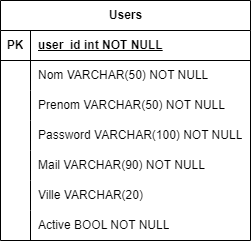

The diagram above was exported from draw.io. Its source (the exported page's mxGraphModel, read from the mxfile embedded in the PNG):
<mxGraphModel dx="1050" dy="530" grid="1" gridSize="10" guides="1" tooltips="1" connect="1" arrows="1" fold="1" page="1" pageScale="1" pageWidth="850" pageHeight="1100" math="0" shadow="0" extFonts="Permanent Marker^https://fonts.googleapis.com/css?family=Permanent+Marker">
  <root>
    <mxCell id="0" />
    <mxCell id="1" parent="0" />
    <mxCell id="3nr6NEPCNHBsxIpnK5sl-9" value="Users" style="shape=table;startSize=30;container=1;collapsible=1;childLayout=tableLayout;fixedRows=1;rowLines=0;fontStyle=1;align=center;resizeLast=1;html=1;" parent="1" vertex="1">
      <mxGeometry x="430" y="120" width="250" height="240" as="geometry">
        <mxRectangle x="410" y="120" width="70" height="30" as="alternateBounds" />
      </mxGeometry>
    </mxCell>
    <mxCell id="3nr6NEPCNHBsxIpnK5sl-10" value="" style="shape=tableRow;horizontal=0;startSize=0;swimlaneHead=0;swimlaneBody=0;fillColor=none;collapsible=0;dropTarget=0;points=[[0,0.5],[1,0.5]];portConstraint=eastwest;top=0;left=0;right=0;bottom=1;" parent="3nr6NEPCNHBsxIpnK5sl-9" vertex="1">
      <mxGeometry y="30" width="250" height="30" as="geometry" />
    </mxCell>
    <mxCell id="3nr6NEPCNHBsxIpnK5sl-11" value="PK" style="shape=partialRectangle;connectable=0;fillColor=none;top=0;left=0;bottom=0;right=0;fontStyle=1;overflow=hidden;whiteSpace=wrap;html=1;" parent="3nr6NEPCNHBsxIpnK5sl-10" vertex="1">
      <mxGeometry width="30" height="30" as="geometry">
        <mxRectangle width="30" height="30" as="alternateBounds" />
      </mxGeometry>
    </mxCell>
    <mxCell id="3nr6NEPCNHBsxIpnK5sl-12" value="&lt;span style=&quot;text-wrap: nowrap;&quot;&gt;user_id int NOT NULL&lt;/span&gt;" style="shape=partialRectangle;connectable=0;fillColor=none;top=0;left=0;bottom=0;right=0;align=left;spacingLeft=6;fontStyle=5;overflow=hidden;whiteSpace=wrap;html=1;" parent="3nr6NEPCNHBsxIpnK5sl-10" vertex="1">
      <mxGeometry x="30" width="220" height="30" as="geometry">
        <mxRectangle width="220" height="30" as="alternateBounds" />
      </mxGeometry>
    </mxCell>
    <mxCell id="3nr6NEPCNHBsxIpnK5sl-13" value="" style="shape=tableRow;horizontal=0;startSize=0;swimlaneHead=0;swimlaneBody=0;fillColor=none;collapsible=0;dropTarget=0;points=[[0,0.5],[1,0.5]];portConstraint=eastwest;top=0;left=0;right=0;bottom=0;" parent="3nr6NEPCNHBsxIpnK5sl-9" vertex="1">
      <mxGeometry y="60" width="250" height="30" as="geometry" />
    </mxCell>
    <mxCell id="3nr6NEPCNHBsxIpnK5sl-14" value="" style="shape=partialRectangle;connectable=0;fillColor=none;top=0;left=0;bottom=0;right=0;editable=1;overflow=hidden;whiteSpace=wrap;html=1;" parent="3nr6NEPCNHBsxIpnK5sl-13" vertex="1">
      <mxGeometry width="30" height="30" as="geometry">
        <mxRectangle width="30" height="30" as="alternateBounds" />
      </mxGeometry>
    </mxCell>
    <mxCell id="3nr6NEPCNHBsxIpnK5sl-15" value="&lt;span style=&quot;text-wrap: nowrap;&quot;&gt;Nom VARCHAR(50) NOT NULL&lt;/span&gt;" style="shape=partialRectangle;connectable=0;fillColor=none;top=0;left=0;bottom=0;right=0;align=left;spacingLeft=6;overflow=hidden;whiteSpace=wrap;html=1;" parent="3nr6NEPCNHBsxIpnK5sl-13" vertex="1">
      <mxGeometry x="30" width="220" height="30" as="geometry">
        <mxRectangle width="220" height="30" as="alternateBounds" />
      </mxGeometry>
    </mxCell>
    <mxCell id="3nr6NEPCNHBsxIpnK5sl-16" value="" style="shape=tableRow;horizontal=0;startSize=0;swimlaneHead=0;swimlaneBody=0;fillColor=none;collapsible=0;dropTarget=0;points=[[0,0.5],[1,0.5]];portConstraint=eastwest;top=0;left=0;right=0;bottom=0;" parent="3nr6NEPCNHBsxIpnK5sl-9" vertex="1">
      <mxGeometry y="90" width="250" height="30" as="geometry" />
    </mxCell>
    <mxCell id="3nr6NEPCNHBsxIpnK5sl-17" value="" style="shape=partialRectangle;connectable=0;fillColor=none;top=0;left=0;bottom=0;right=0;editable=1;overflow=hidden;whiteSpace=wrap;html=1;" parent="3nr6NEPCNHBsxIpnK5sl-16" vertex="1">
      <mxGeometry width="30" height="30" as="geometry">
        <mxRectangle width="30" height="30" as="alternateBounds" />
      </mxGeometry>
    </mxCell>
    <mxCell id="3nr6NEPCNHBsxIpnK5sl-18" value="&lt;span style=&quot;text-wrap: nowrap;&quot;&gt;Prenom&amp;nbsp;&lt;/span&gt;&lt;span style=&quot;text-wrap: nowrap;&quot;&gt;VARCHAR&lt;/span&gt;&lt;span style=&quot;text-wrap: nowrap;&quot;&gt;(50) NOT NULL&lt;/span&gt;" style="shape=partialRectangle;connectable=0;fillColor=none;top=0;left=0;bottom=0;right=0;align=left;spacingLeft=6;overflow=hidden;whiteSpace=wrap;html=1;" parent="3nr6NEPCNHBsxIpnK5sl-16" vertex="1">
      <mxGeometry x="30" width="220" height="30" as="geometry">
        <mxRectangle width="220" height="30" as="alternateBounds" />
      </mxGeometry>
    </mxCell>
    <mxCell id="3nr6NEPCNHBsxIpnK5sl-29" style="shape=tableRow;horizontal=0;startSize=0;swimlaneHead=0;swimlaneBody=0;fillColor=none;collapsible=0;dropTarget=0;points=[[0,0.5],[1,0.5]];portConstraint=eastwest;top=0;left=0;right=0;bottom=0;" parent="3nr6NEPCNHBsxIpnK5sl-9" vertex="1">
      <mxGeometry y="120" width="250" height="30" as="geometry" />
    </mxCell>
    <mxCell id="3nr6NEPCNHBsxIpnK5sl-30" style="shape=partialRectangle;connectable=0;fillColor=none;top=0;left=0;bottom=0;right=0;editable=1;overflow=hidden;whiteSpace=wrap;html=1;" parent="3nr6NEPCNHBsxIpnK5sl-29" vertex="1">
      <mxGeometry width="30" height="30" as="geometry">
        <mxRectangle width="30" height="30" as="alternateBounds" />
      </mxGeometry>
    </mxCell>
    <mxCell id="3nr6NEPCNHBsxIpnK5sl-31" value="Password&amp;nbsp;&lt;span style=&quot;text-wrap: nowrap;&quot;&gt;VARCHAR&lt;/span&gt;&lt;span style=&quot;text-wrap: nowrap;&quot;&gt;(100) NOT NULL&lt;/span&gt;" style="shape=partialRectangle;connectable=0;fillColor=none;top=0;left=0;bottom=0;right=0;align=left;spacingLeft=6;overflow=hidden;whiteSpace=wrap;html=1;" parent="3nr6NEPCNHBsxIpnK5sl-29" vertex="1">
      <mxGeometry x="30" width="220" height="30" as="geometry">
        <mxRectangle width="220" height="30" as="alternateBounds" />
      </mxGeometry>
    </mxCell>
    <mxCell id="3nr6NEPCNHBsxIpnK5sl-19" value="" style="shape=tableRow;horizontal=0;startSize=0;swimlaneHead=0;swimlaneBody=0;fillColor=none;collapsible=0;dropTarget=0;points=[[0,0.5],[1,0.5]];portConstraint=eastwest;top=0;left=0;right=0;bottom=0;" parent="3nr6NEPCNHBsxIpnK5sl-9" vertex="1">
      <mxGeometry y="150" width="250" height="30" as="geometry" />
    </mxCell>
    <mxCell id="3nr6NEPCNHBsxIpnK5sl-20" value="" style="shape=partialRectangle;connectable=0;fillColor=none;top=0;left=0;bottom=0;right=0;editable=1;overflow=hidden;whiteSpace=wrap;html=1;" parent="3nr6NEPCNHBsxIpnK5sl-19" vertex="1">
      <mxGeometry width="30" height="30" as="geometry">
        <mxRectangle width="30" height="30" as="alternateBounds" />
      </mxGeometry>
    </mxCell>
    <mxCell id="3nr6NEPCNHBsxIpnK5sl-21" value="&lt;span style=&quot;text-wrap: nowrap;&quot;&gt;Mail&amp;nbsp;&lt;/span&gt;&lt;span style=&quot;text-wrap: nowrap;&quot;&gt;VARCHAR&lt;/span&gt;&lt;span style=&quot;text-wrap: nowrap;&quot;&gt;(90) NOT NULL&lt;/span&gt;" style="shape=partialRectangle;connectable=0;fillColor=none;top=0;left=0;bottom=0;right=0;align=left;spacingLeft=6;overflow=hidden;whiteSpace=wrap;html=1;" parent="3nr6NEPCNHBsxIpnK5sl-19" vertex="1">
      <mxGeometry x="30" width="220" height="30" as="geometry">
        <mxRectangle width="220" height="30" as="alternateBounds" />
      </mxGeometry>
    </mxCell>
    <mxCell id="3nr6NEPCNHBsxIpnK5sl-22" style="shape=tableRow;horizontal=0;startSize=0;swimlaneHead=0;swimlaneBody=0;fillColor=none;collapsible=0;dropTarget=0;points=[[0,0.5],[1,0.5]];portConstraint=eastwest;top=0;left=0;right=0;bottom=0;" parent="3nr6NEPCNHBsxIpnK5sl-9" vertex="1">
      <mxGeometry y="180" width="250" height="30" as="geometry" />
    </mxCell>
    <mxCell id="3nr6NEPCNHBsxIpnK5sl-23" style="shape=partialRectangle;connectable=0;fillColor=none;top=0;left=0;bottom=0;right=0;editable=1;overflow=hidden;whiteSpace=wrap;html=1;" parent="3nr6NEPCNHBsxIpnK5sl-22" vertex="1">
      <mxGeometry width="30" height="30" as="geometry">
        <mxRectangle width="30" height="30" as="alternateBounds" />
      </mxGeometry>
    </mxCell>
    <mxCell id="3nr6NEPCNHBsxIpnK5sl-24" value="&lt;span style=&quot;text-wrap: nowrap;&quot;&gt;Ville&amp;nbsp;&lt;/span&gt;&lt;span style=&quot;text-wrap: nowrap;&quot;&gt;VARCHAR&lt;/span&gt;&lt;span style=&quot;text-wrap: nowrap;&quot;&gt;(20)&amp;nbsp;&lt;/span&gt;" style="shape=partialRectangle;connectable=0;fillColor=none;top=0;left=0;bottom=0;right=0;align=left;spacingLeft=6;overflow=hidden;whiteSpace=wrap;html=1;" parent="3nr6NEPCNHBsxIpnK5sl-22" vertex="1">
      <mxGeometry x="30" width="220" height="30" as="geometry">
        <mxRectangle width="220" height="30" as="alternateBounds" />
      </mxGeometry>
    </mxCell>
    <mxCell id="tDjpCLoiN7wYk_Y0K7XD-1" style="shape=tableRow;horizontal=0;startSize=0;swimlaneHead=0;swimlaneBody=0;fillColor=none;collapsible=0;dropTarget=0;points=[[0,0.5],[1,0.5]];portConstraint=eastwest;top=0;left=0;right=0;bottom=0;" vertex="1" parent="3nr6NEPCNHBsxIpnK5sl-9">
      <mxGeometry y="210" width="250" height="30" as="geometry" />
    </mxCell>
    <mxCell id="tDjpCLoiN7wYk_Y0K7XD-2" style="shape=partialRectangle;connectable=0;fillColor=none;top=0;left=0;bottom=0;right=0;editable=1;overflow=hidden;whiteSpace=wrap;html=1;" vertex="1" parent="tDjpCLoiN7wYk_Y0K7XD-1">
      <mxGeometry width="30" height="30" as="geometry">
        <mxRectangle width="30" height="30" as="alternateBounds" />
      </mxGeometry>
    </mxCell>
    <mxCell id="tDjpCLoiN7wYk_Y0K7XD-3" value="Active BOOL NOT NULL" style="shape=partialRectangle;connectable=0;fillColor=none;top=0;left=0;bottom=0;right=0;align=left;spacingLeft=6;overflow=hidden;whiteSpace=wrap;html=1;" vertex="1" parent="tDjpCLoiN7wYk_Y0K7XD-1">
      <mxGeometry x="30" width="220" height="30" as="geometry">
        <mxRectangle width="220" height="30" as="alternateBounds" />
      </mxGeometry>
    </mxCell>
  </root>
</mxGraphModel>